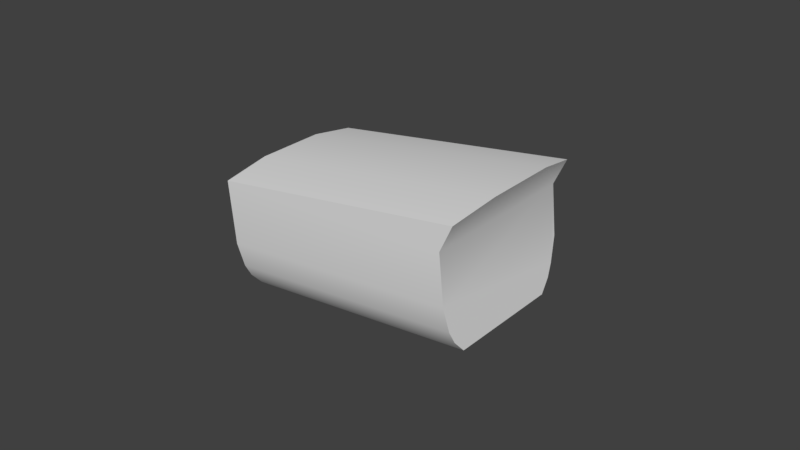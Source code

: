 # Source: mag-compass.blend  (saved by Blender 2.78.0; exported with 4.5.12 LTS)
import bpy
from mathutils import Matrix  # noqa: F401  (used for matrix-valued properties, if any)

bpy.ops.wm.read_factory_settings(use_empty=True)
scene = bpy.context.scene
scene.name = 'Scene'

# ---- collections
col_collection_1 = bpy.data.collections.new('Collection 1'); scene.collection.children.link(col_collection_1)

# ---- materials (node trees are filled in below, after node groups)
mat_material = bpy.data.materials.new('Material')
mat_material.alpha_threshold = 0.0
mat_material.use_transparent_shadow = False
mat_material.roughness = 0.5

# ---- node groups
ng_auto_smooth = bpy.data.node_groups.new('Auto Smooth', 'GeometryNodeTree')
_s = ng_auto_smooth.interface.new_socket(name='Geometry', in_out='OUTPUT', socket_type='NodeSocketGeometry')
_s = ng_auto_smooth.interface.new_socket(name='Geometry', in_out='INPUT', socket_type='NodeSocketGeometry')
_s = ng_auto_smooth.interface.new_socket(name='Angle', in_out='INPUT', socket_type='NodeSocketFloat')
_s.subtype = 'ANGLE'
_s.min_value = 0.0
_s.max_value = 3.142
ng_auto_smooth.is_modifier = True
_N = ng_auto_smooth.nodes; _L = ng_auto_smooth.links
n0 = _N.new('NodeGroupOutput'); n0.name = 'Group Output'; n0.location = (480, -100)
n1 = _N.new('NodeGroupInput'); n1.name = 'Group Input'; n1.location = (-420, -300)
n2 = _N.new('NodeGroupInput'); n2.name = 'Group Input.001'; n2.location = (-60, -100)
n3 = _N.new('GeometryNodeSetShadeSmooth'); n3.name = 'Set Shade Smooth'; n3.location = (120, -100)
n3.domain = 'EDGE'
n4 = _N.new('GeometryNodeSetShadeSmooth'); n4.name = 'Set Shade Smooth.001'; n4.location = (300, -100)
n5 = _N.new('GeometryNodeInputMeshEdgeAngle'); n5.name = 'Edge Angle'; n5.location = (-420, -220)
n6 = _N.new('GeometryNodeInputEdgeSmooth'); n6.name = 'Is Edge Smooth'; n6.location = (-60, -160)
n7 = _N.new('GeometryNodeInputShadeSmooth'); n7.name = 'Is Face Smooth'; n7.location = (-240, -340)
n8 = _N.new('FunctionNodeBooleanMath'); n8.name = 'Boolean Math'; n8.location = (-60, -220)
n9 = _N.new('FunctionNodeCompare'); n9.name = 'Compare'; n9.location = (-240, -180)
n9.operation = 'LESS_EQUAL'
_L.new(n5.outputs[0], n9.inputs[0])
_L.new(n4.outputs[0], n0.inputs[0])
_L.new(n1.outputs[1], n9.inputs[1])
_L.new(n9.outputs[0], n8.inputs[0])
_L.new(n7.outputs[0], n8.inputs[1])
_L.new(n2.outputs[0], n3.inputs[0])
_L.new(n6.outputs[0], n3.inputs[1])
_L.new(n3.outputs[0], n4.inputs[0])
_L.new(n8.outputs[0], n3.inputs[2])
n0.is_active_output = True

# ---- material node trees

# ---- world
world_world = bpy.data.worlds.new('World'); scene.world = world_world
world_world.color = (0.05088, 0.05088, 0.05088)
world_world.use_sun_shadow = False
world_world.sun_shadow_jitter_overblur = 0.0
world_world.cycles.sampling_method = 'MANUAL'

# ---- meshes
me_casing_mesh_001 = bpy.data.meshes.new('Casing.mesh.001')
me_casing_mesh_001.from_pydata([(-0.05076, 0.02601, 0.02861), (-0.05076, 0.01878, -0.007938), (-0.05076, -0.0193, -0.007938), (-0.05076, -0.02669, 0.02861), (0.03257, -0.02634, 0.03259), (0.02775, -0.01895, -0.007938), (0.02775, 0.01911, -0.007938), (0.03257, 0.02634, 0.03259), (0.03433, 0.01317, 0.03506), (0.03433, -0.01055, 0.03506), (-0.05076, 0.0112, 0.03108), (-0.05076, -0.0112, 0.03108), (0.02775, -0.02634, 0.02436), (0.02775, 0.02634, 0.02436), (-0.05076, -0.02669, 0.008154), (0.02775, -0.02634, 0.008209), (-0.05076, 0.02601, 0.008154), (0.02775, 0.02634, 0.008209), (-0.05076, 0.0238, 0.0001079), (0.02775, 0.02414, 0.0001355), (-0.05076, 0.02201, -0.003915), (0.02775, 0.02235, -0.003901), (-0.05076, -0.02489, 0.0001079), (0.02775, -0.02454, 0.0001355), (-0.05076, -0.02289, -0.003915), (0.02775, -0.02254, -0.003901)], [], [(4, 12, 9), (7, 8, 13), (8, 10, 11, 9), (8, 9, 12, 13), (0, 10, 8, 7), (0, 7, 13), (3, 4, 9, 11), (3, 12, 4), (20, 21, 6, 1), (14, 15, 12, 3), (0, 3, 11, 10), (0, 16, 18, 20, 1, 2, 24, 22, 14, 3), (5, 6, 21, 19, 17, 13, 12, 15, 23, 25), (22, 23, 15, 14), (0, 13, 17, 16), (16, 17, 19, 18), (18, 19, 21, 20), (24, 25, 23, 22), (2, 5, 25, 24)])
me_casing_mesh_001.polygons.foreach_set('use_smooth', [True] * 19)
_uv = me_casing_mesh_001.uv_layers.new(name='UVMap')
_uv.uv.foreach_set('vector', [0.6007, 0.6939, 0.6007, 0.597, 0.7202, 0.7229, 0.9991, 0.6939, 0.8995, 0.7229, 0.999, 0.597, 0.6653, 0.9834, 0.9889, 0.9705, 0.9882, 0.9686, 0.6647, 0.9814, 0.8995, 0.7229, 0.7202, 0.7229, 0.6007, 0.597, 0.999, 0.597, 0.9894, 0.9624, 0.9889, 0.9705, 0.6653, 0.9834, 0.6725, 0.9752, 0.9894, 0.9624, 0.6725, 0.9752, 0.691, 0.9441, 0.9879, 0.9579, 0.671, 0.9707, 0.6647, 0.9814, 0.9882, 0.9686, 0.9879, 0.9579, 0.6895, 0.9396, 0.671, 0.9707, 0.9902, 0.8384, 0.6917, 0.8363, 0.6917, 0.8207, 0.9902, 0.8228, 0.9884, 0.8801, 0.69, 0.8782, 0.6895, 0.9396, 0.9879, 0.9579, 0.5192, 0.9359, 0.6852, 0.9363, 0.6364, 0.9442, 0.5658, 0.944, 0.5197, 0.934, 0.5196, 0.8675, 0.5265, 0.8413, 0.5321, 0.8282, 0.5423, 0.8152, 0.6622, 0.815, 0.6735, 0.828, 0.6798, 0.8411, 0.6855, 0.8672, 0.6856, 0.9338, 0.6566, 0.254, 0.9443, 0.254, 0.9688, 0.2969, 0.9823, 0.3397, 0.999, 0.4255, 0.999, 0.5969, 0.6007, 0.5969, 0.6007, 0.4254, 0.6143, 0.3397, 0.6294, 0.2969, 0.9887, 0.8497, 0.6902, 0.8477, 0.69, 0.8782, 0.9884, 0.8801, 0.9894, 0.9624, 0.691, 0.9441, 0.6915, 0.8827, 0.9899, 0.8846, 0.9899, 0.8846, 0.6915, 0.8827, 0.6916, 0.8518, 0.9901, 0.8538, 0.9901, 0.8538, 0.6916, 0.8518, 0.6917, 0.8363, 0.9902, 0.8384, 0.9889, 0.8346, 0.6904, 0.8325, 0.6902, 0.8477, 0.9887, 0.8497, 0.9891, 0.8196, 0.6906, 0.8174, 0.6904, 0.8325, 0.9889, 0.8346])
me_casing_mesh_001.materials.append(mat_material)
me_casing_mesh_001.use_remesh_preserve_volume = False
me_casing_mesh_001.use_remesh_preserve_attributes = False
me_casing_mesh_001.use_mirror_vertex_groups = False
me_casing_mesh_001.update()
me_interior_mesh_001 = bpy.data.meshes.new('Interior.mesh.001')
me_interior_mesh_001.from_pydata([(-0.03929, 0.01968, 0.009753), (-0.03929, 0.01908, -0.01182), (-0.03929, -0.01877, -0.01162), (-0.03929, -0.01855, 0.009549), (0.03936, -0.01891, 0.01174), (0.03922, -0.01914, -0.01162), (0.03922, 0.01865, -0.01182), (0.03936, 0.01925, 0.01194), (0.0394, 0.01084, 0.01642), (0.0394, -0.01153, 0.01642), (-0.03929, 0.01125, 0.01424), (-0.03929, -0.01115, 0.01424), (-0.03929, 0.02246, 0.002697), (0.03929, 0.02203, 0.003718), (-0.03929, -0.02235, -0.002253), (0.03922, -0.02272, -0.002198), (-0.03929, 0.02246, -0.002055), (0.03922, 0.02203, -0.002198), (-0.03929, 0.02126, -0.00813), (0.03922, 0.02083, -0.008202), (-0.03929, -0.02096, -0.00823), (0.03922, -0.02132, -0.008202), (-0.03929, -0.01115, -0.015), (0.03922, -0.01153, -0.015), (-0.03929, -0.01636, -0.01301), (0.03922, -0.01673, -0.01301), (0.03922, 0.01084, -0.015), (-0.03929, 0.01125, -0.015), (0.03922, 0.01663, -0.01321), (-0.03929, 0.01705, -0.01321), (-0.03929, 0.02145, 0.006728), (0.03932, 0.02102, 0.008332), (0.03938, 0.01583, 0.01418), (-0.03929, 0.01625, 0.01199), (-0.03929, -0.02235, 0.002598), (0.03929, -0.02272, 0.003718), (-0.03929, -0.02093, 0.006678), (0.03932, -0.02129, 0.008332), (0.03938, -0.01573, 0.01437), (-0.03929, -0.01536, 0.01218), (-0.03929, 5.102e-05, 0.01523), (0.0394, -0.0003465, 0.01742), (-0.03929, 5.102e-05, -0.01583), (0.03922, -0.0003458, -0.01583)], [], [(41, 40, 11, 9), (33, 10, 8, 32), (31, 13, 12, 30), (39, 38, 9, 11), (13, 17, 16, 12), (18, 19, 6, 1), (0, 33, 32, 7), (0, 3, 39, 11, 40, 10, 33), (0, 30, 12, 16, 18, 1, 29, 27, 42, 22, 24, 2, 20, 14, 34, 36, 3), (29, 1, 6, 28), (20, 21, 15, 14), (7, 31, 30, 0), (16, 17, 19, 18), (2, 5, 21, 20), (24, 22, 23, 25), (2, 24, 25, 5), (27, 29, 28, 26), (42, 27, 26, 43), (36, 37, 4, 3), (14, 15, 35, 34), (34, 35, 37, 36), (3, 4, 38, 39), (8, 10, 40, 41), (22, 42, 43, 23)])
me_interior_mesh_001.polygons.foreach_set('use_smooth', [1, 1, 1, 1, 1, 1, 1, 1, 1, 0, 1, 1, 1, 1, 0, 0, 0, 0, 1, 1, 1, 1, 1, 0])
_uv = me_interior_mesh_001.uv_layers.new(name='UVMap')
_uv.uv.foreach_set('vector', [0.7679, 0.3355, 0.7647, 0.2665, 0.7112, 0.2664, 0.6697, 0.3352, 0.8452, 0.2608, 0.8183, 0.2666, 0.866, 0.3359, 0.9142, 0.3261, 0.9606, 0.2791, 0.9587, 0.242, 0.8718, 0.2211, 0.8719, 0.238, 0.6845, 0.2605, 0.6221, 0.3251, 0.6697, 0.3352, 0.7112, 0.2664, 0.9587, 0.242, 0.9549, 0.1677, 0.8716, 0.1873, 0.8718, 0.2211, 0.8714, 0.1535, 0.9545, 0.1249, 0.9541, 0.08212, 0.8712, 0.1197, 0.872, 0.2549, 0.8452, 0.2608, 0.9142, 0.3261, 0.9624, 0.3162, 0.872, 0.2549, 0.6579, 0.2545, 0.6845, 0.2605, 0.7112, 0.2664, 0.7647, 0.2665, 0.8183, 0.2666, 0.8452, 0.2608, 0.872, 0.2549, 0.8719, 0.238, 0.8718, 0.2211, 0.8716, 0.1873, 0.8714, 0.1535, 0.8712, 0.1197, 0.8446, 0.1198, 0.818, 0.1198, 0.7647, 0.1199, 0.7115, 0.12, 0.6849, 0.1201, 0.6582, 0.1201, 0.6581, 0.1537, 0.658, 0.1873, 0.658, 0.2209, 0.6579, 0.2377, 0.6579, 0.2545, 0.8446, 0.1198, 0.8712, 0.1197, 0.9541, 0.08212, 0.9075, 0.08225, 0.6581, 0.1537, 0.5811, 0.1256, 0.5809, 0.168, 0.658, 0.1873, 0.9624, 0.3162, 0.9606, 0.2791, 0.8719, 0.238, 0.872, 0.2549, 0.8716, 0.1873, 0.9549, 0.1677, 0.9545, 0.1249, 0.8714, 0.1535, 0.6582, 0.1201, 0.5814, 0.08321, 0.5811, 0.1256, 0.6581, 0.1537, 0.6849, 0.1201, 0.7115, 0.12, 0.6746, 0.08294, 0.628, 0.08307, 0.6582, 0.1201, 0.6849, 0.1201, 0.628, 0.08307, 0.5814, 0.08321, 0.818, 0.1198, 0.8446, 0.1198, 0.9075, 0.08225, 0.8609, 0.08239, 0.7647, 0.1199, 0.818, 0.1198, 0.8609, 0.08239, 0.7678, 0.08266, 0.6579, 0.2377, 0.5761, 0.2783, 0.5745, 0.315, 0.6579, 0.2545, 0.658, 0.1873, 0.5809, 0.168, 0.5777, 0.2415, 0.658, 0.2209, 0.658, 0.2209, 0.5777, 0.2415, 0.5761, 0.2783, 0.6579, 0.2377, 0.6579, 0.2545, 0.5745, 0.315, 0.6221, 0.3251, 0.6845, 0.2605, 0.866, 0.3359, 0.8183, 0.2666, 0.7647, 0.2665, 0.7679, 0.3355, 0.7115, 0.12, 0.7647, 0.1199, 0.7678, 0.08266, 0.6746, 0.08294])
me_interior_mesh_001.materials.append(mat_material)
me_interior_mesh_001.use_remesh_preserve_volume = False
me_interior_mesh_001.use_remesh_preserve_attributes = False
me_interior_mesh_001.use_mirror_vertex_groups = False
me_interior_mesh_001.update()
me_ring_mesh_001 = bpy.data.meshes.new('Ring.mesh.001')
me_ring_mesh_001.from_pydata([(-0.3623, 0.01233, 0.1996), (-0.3567, 0.01612, 0.1996), (-0.35, 0.01744, 0.1996), (-0.3433, 0.01612, 0.1996), (-0.3377, 0.01233, 0.1996), (-0.3339, 0.006676, 0.1996), (-0.3326, 0.0, 0.1996), (-0.3339, -0.006676, 0.1996), (-0.3377, -0.01233, 0.1996), (-0.3433, -0.01612, 0.1996), (-0.35, -0.01744, 0.1996), (-0.3567, -0.01612, 0.1996), (-0.3623, -0.01233, 0.1996), (-0.3661, -0.006676, 0.1996), (-0.3674, 0.0, 0.1996), (-0.3661, 0.006676, 0.1996), (-0.3694, 0.0075, 0.1877), (-0.371, 0.0, 0.1877), (-0.3694, -0.0075, 0.1877), (-0.3648, -0.01386, 0.1877), (-0.358, -0.01811, 0.1877), (-0.35, -0.0196, 0.1877), (-0.342, -0.01811, 0.1877), (-0.3352, -0.01386, 0.1877), (-0.3306, -0.0075, 0.1877), (-0.329, 0.0, 0.1877), (-0.3306, 0.0075, 0.1877), (-0.3352, 0.01386, 0.1877), (-0.342, 0.01811, 0.1877), (-0.35, 0.0196, 0.1877), (-0.358, 0.01811, 0.1877), (-0.3648, 0.01386, 0.1877), (-0.362, 0.01202, 0.1838), (-0.3565, 0.01571, 0.1838), (-0.35, 0.01701, 0.1838), (-0.3435, 0.01571, 0.1838), (-0.338, 0.01202, 0.1838), (-0.3343, 0.006507, 0.1838), (-0.333, 0.0, 0.1838), (-0.3343, -0.006507, 0.1838), (-0.338, -0.01202, 0.1838), (-0.3435, -0.01571, 0.1838), (-0.35, -0.01701, 0.1838), (-0.3565, -0.01571, 0.1838), (-0.362, -0.01202, 0.1838), (-0.3657, -0.006507, 0.1838), (-0.367, 0.0, 0.1838), (-0.3657, 0.006507, 0.1838)], [], [(31, 0, 1, 30), (2, 29, 30, 1), (3, 28, 29, 2), (4, 27, 28, 3), (5, 26, 27, 4), (6, 25, 26, 5), (7, 24, 25, 6), (8, 23, 24, 7), (9, 22, 23, 8), (10, 21, 22, 9), (11, 20, 21, 10), (12, 19, 20, 11), (13, 18, 19, 12), (14, 17, 18, 13), (15, 16, 17, 14), (0, 31, 16, 15), (31, 32, 47, 16), (16, 47, 46, 17), (17, 46, 45, 18), (18, 45, 44, 19), (19, 44, 43, 20), (20, 43, 42, 21), (21, 42, 41, 22), (22, 41, 40, 23), (23, 40, 39, 24), (24, 39, 38, 25), (25, 38, 37, 26), (26, 37, 36, 27), (27, 36, 35, 28), (28, 35, 34, 29), (29, 34, 33, 30), (30, 33, 32, 31)])
me_ring_mesh_001.polygons.foreach_set('use_smooth', [True] * 32)
_uv = me_ring_mesh_001.uv_layers.new(name='UVMap')
_uv.uv.foreach_set('vector', [0.4961, 0.0625, 0.4961, 0.2578, 0.375, 0.2578, 0.375, 0.0625, 0.25, 0.2578, 0.25, 0.0625, 0.375, 0.0625, 0.375, 0.2578, 0.1289, 0.2578, 0.1289, 0.0625, 0.25, 0.0625, 0.25, 0.2578, 0.003906, 0.2578, 0.003906, 0.0625, 0.1289, 0.0625, 0.1289, 0.2578, 0.375, 1.0, 0.375, 0.8125, 0.4961, 0.8125, 0.4961, 1.0, 0.25, 1.0, 0.25, 0.8125, 0.375, 0.8125, 0.375, 1.0, 0.1289, 1.0, 0.1289, 0.8125, 0.25, 0.8125, 0.25, 1.0, 0.003906, 1.0, 0.003906, 0.8125, 0.1289, 0.8125, 0.1289, 1.0, 0.375, 0.7539, 0.375, 0.5625, 0.4961, 0.5625, 0.4961, 0.7539, 0.25, 0.7539, 0.25, 0.5625, 0.375, 0.5625, 0.375, 0.7539, 0.1289, 0.7539, 0.1289, 0.5625, 0.25, 0.5625, 0.25, 0.7539, 0.003906, 0.7539, 0.003906, 0.5625, 0.1289, 0.5625, 0.1289, 0.7539, 0.375, 0.5039, 0.375, 0.3125, 0.4961, 0.3125, 0.4961, 0.5039, 0.25, 0.5039, 0.25, 0.3125, 0.375, 0.3125, 0.375, 0.5039, 0.1289, 0.5039, 0.1289, 0.3125, 0.25, 0.3125, 0.25, 0.5039, 0.003906, 0.5039, 0.003906, 0.3125, 0.1289, 0.3125, 0.1289, 0.5039, 0.003906, 0.3125, 0.003906, 0.2578, 0.1289, 0.2578, 0.1289, 0.3125, 0.1289, 0.3125, 0.1289, 0.2578, 0.25, 0.2578, 0.25, 0.3125, 0.25, 0.3125, 0.25, 0.2578, 0.375, 0.2578, 0.375, 0.3125, 0.375, 0.3125, 0.375, 0.2578, 0.4961, 0.2578, 0.4961, 0.3125, 0.003906, 0.5625, 0.003906, 0.5039, 0.1289, 0.5039, 0.1289, 0.5625, 0.1289, 0.5625, 0.1289, 0.5039, 0.25, 0.5039, 0.25, 0.5625, 0.25, 0.5625, 0.25, 0.5039, 0.375, 0.5039, 0.375, 0.5625, 0.375, 0.5625, 0.375, 0.5039, 0.4961, 0.5039, 0.4961, 0.5625, 0.003906, 0.8125, 0.003906, 0.7539, 0.1289, 0.7539, 0.1289, 0.8125, 0.1289, 0.8125, 0.1289, 0.7539, 0.25, 0.7539, 0.25, 0.8125, 0.25, 0.8125, 0.25, 0.7539, 0.375, 0.7539, 0.375, 0.8125, 0.375, 0.8125, 0.375, 0.7539, 0.4961, 0.7539, 0.4961, 0.8125, 0.003906, 0.0625, 0.003906, 0.0, 0.1289, 0.0, 0.1289, 0.0625, 0.1289, 0.0625, 0.1289, 0.0, 0.25, 0.0, 0.25, 0.0625, 0.25, 0.0625, 0.25, 0.0, 0.375, 0.0, 0.375, 0.0625, 0.375, 0.0625, 0.375, 0.0, 0.4961, 0.0, 0.4961, 0.0625])
me_ring_mesh_001.materials.append(mat_material)
me_ring_mesh_001.use_remesh_preserve_volume = False
me_ring_mesh_001.use_remesh_preserve_attributes = False
me_ring_mesh_001.use_mirror_vertex_groups = False
me_ring_mesh_001.update()

# ---- objects
ob_casing = bpy.data.objects.new('Casing', me_casing_mesh_001)
ob_interior = bpy.data.objects.new('Interior', me_interior_mesh_001)
ob_ring = bpy.data.objects.new('Ring', me_ring_mesh_001)

# ---- transforms, parenting, visibility, modifiers, constraints
ob_casing.location = (-0.3698, -2.513e-05, 0.2244)
ob_casing.rotation_euler = (0.004844, -0.09554, -0.0005004)
ob_casing.show_transparent = True
ob_casing.lineart.crease_threshold = 0.0
_m = ob_casing.modifiers.new('Auto Smooth', 'NODES')
_m.node_group = ng_auto_smooth
_gi = [s.identifier for s in ng_auto_smooth.interface.items_tree if s.item_type == 'SOCKET' and s.in_out == 'INPUT']
_m[_gi[1]] = 1.065  # Angle
ob_interior.location = (-0.3826, -0.0001402, 0.2378)
ob_interior.rotation_euler = (0.004844, -0.09554, -0.0005004)
ob_interior.scale = (0.9555, 0.9555, 0.9555)
ob_interior.show_transparent = True
ob_interior.lineart.crease_threshold = 0.0
_m = ob_interior.modifiers.new('Auto Smooth', 'NODES')
_m.node_group = ng_auto_smooth
_gi = [s.identifier for s in ng_auto_smooth.interface.items_tree if s.item_type == 'SOCKET' and s.in_out == 'INPUT']
_m[_gi[1]] = 1.065  # Angle
ob_ring.location = (-0.01915, 0.0, 0.04717)
ob_ring.show_transparent = True
ob_ring.lineart.crease_threshold = 0.0
_m = ob_ring.modifiers.new('Auto Smooth', 'NODES')
_m.node_group = ng_auto_smooth
_gi = [s.identifier for s in ng_auto_smooth.interface.items_tree if s.item_type == 'SOCKET' and s.in_out == 'INPUT']
_m[_gi[1]] = 1.065  # Angle

# ---- collection membership
col_collection_1.objects.link(ob_casing)
col_collection_1.objects.link(ob_interior)
col_collection_1.objects.link(ob_ring)

# ---- scene / render settings (as saved in the file)
scene.frame_start = 1; scene.frame_end = 250; scene.frame_set(0)
scene.render.engine = 'BLENDER_EEVEE_NEXT'
scene.render.resolution_percentage = 50
scene.render.dither_intensity = 0.0
scene.cycles.use_denoising = False
scene.cycles.samples = 128
scene.cycles.sampling_pattern = 'TABULATED_SOBOL'
scene.cycles.light_sampling_threshold = 0.0
scene.cycles.use_adaptive_sampling = False
scene.cycles.use_light_tree = False
scene.cycles.blur_glossy = 0.0
scene.cycles.sample_clamp_indirect = 0.0
scene.view_settings.view_transform = 'Standard'
bpy.context.view_layer.update()

# ---- added for rendering (the .blend has no active camera and no usable light): camera, sun
cam_auto = bpy.data.cameras.new('AutoCamera')
cam_auto.lens = 50.0
cam_auto.sensor_width = 36.0
cam_auto.clip_end = 1000.0
ob_auto_camera = bpy.data.objects.new('AutoCamera', cam_auto)
scene.collection.objects.link(ob_auto_camera)
ob_auto_camera.location = (-0.194224, -0.222315, 0.385197)
ob_auto_camera.rotation_euler = (1.09748, -7.21219e-08, 0.694738)
scene.camera = ob_auto_camera
light_auto_sun = bpy.data.lights.new('AutoSun', 'SUN')
light_auto_sun.energy = 3.0
light_auto_sun.angle = 0.0523599
ob_auto_sun = bpy.data.objects.new('AutoSun', light_auto_sun)
scene.collection.objects.link(ob_auto_sun)
ob_auto_sun.rotation_euler = (0.872665, 0.174533, 0.523599)
bpy.context.view_layer.update()
